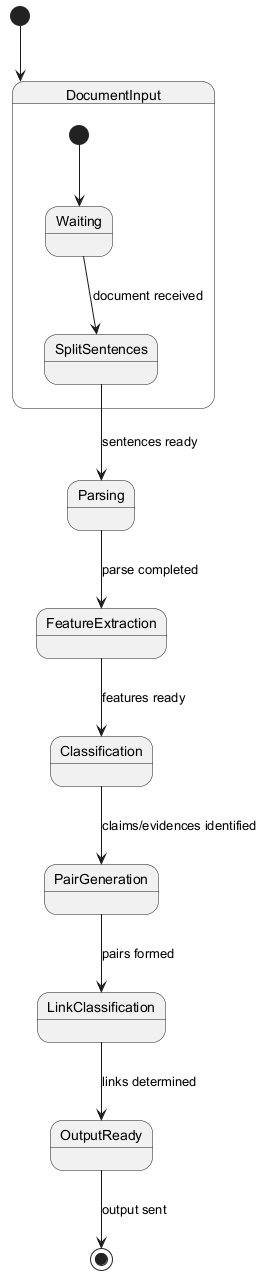

The diagram above was rendered by PlantUML. Its source (embedded in the PNG):
@startuml
[*] --> DocumentInput

state DocumentInput {
  [*] --> Waiting
  Waiting --> SplitSentences : document received
}

SplitSentences --> Parsing : sentences ready
Parsing --> FeatureExtraction : parse completed
FeatureExtraction --> Classification : features ready
Classification --> PairGeneration : claims/evidences identified
PairGeneration --> LinkClassification : pairs formed
LinkClassification --> OutputReady : links determined
OutputReady --> [*] : output sent
@enduml